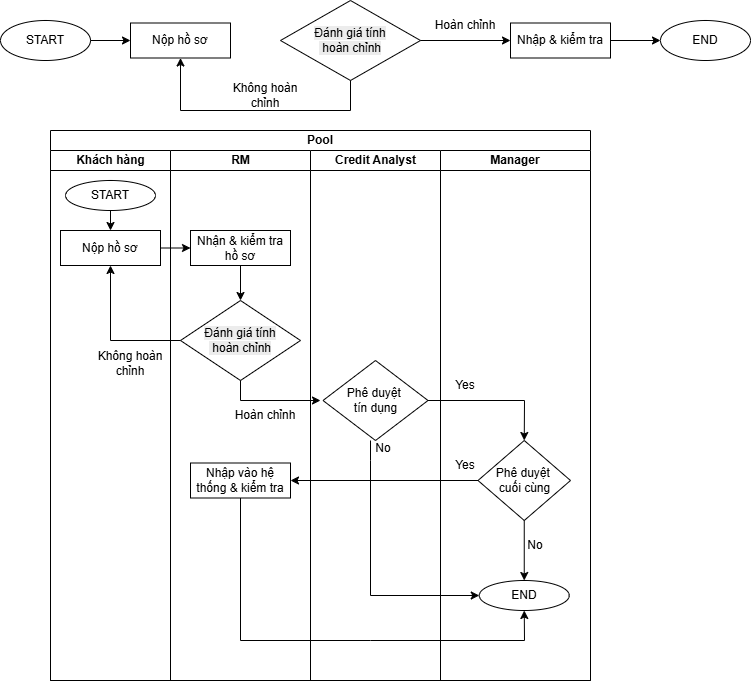

The diagram above was exported from draw.io. Its source (the exported page's mxGraphModel, read from the mxfile embedded in the PNG):
<mxGraphModel dx="1029" dy="579" grid="1" gridSize="10" guides="1" tooltips="1" connect="1" arrows="1" fold="1" page="1" pageScale="1" pageWidth="850" pageHeight="1100" math="0" shadow="0">
  <root>
    <mxCell id="0" />
    <mxCell id="1" parent="0" />
    <mxCell id="H5cMyNmGmrtHlfwXxCe6-1" parent="1" style="ellipse;whiteSpace=wrap;html=1;" value="START" vertex="1">
      <mxGeometry height="40" width="90" x="50" y="60" as="geometry" />
    </mxCell>
    <mxCell id="H5cMyNmGmrtHlfwXxCe6-2" parent="1" style="rounded=0;whiteSpace=wrap;html=1;" value="Nộp hồ sơ" vertex="1">
      <mxGeometry height="35" width="100" x="180" y="62.5" as="geometry" />
    </mxCell>
    <mxCell id="H5cMyNmGmrtHlfwXxCe6-5" parent="1" style="rhombus;whiteSpace=wrap;html=1;" value="&lt;br&gt;&lt;span style=&quot;color: rgb(0, 0, 0); font-family: Helvetica; font-size: 12px; font-style: normal; font-variant-ligatures: normal; font-variant-caps: normal; font-weight: 400; letter-spacing: normal; orphans: 2; text-align: center; text-indent: 0px; text-transform: none; widows: 2; word-spacing: 0px; -webkit-text-stroke-width: 0px; white-space: normal; background-color: rgb(236, 236, 236); text-decoration-thickness: initial; text-decoration-style: initial; text-decoration-color: initial; float: none; display: inline !important;&quot;&gt;Đánh giá tính&lt;br&gt;&amp;nbsp;hoàn chỉnh&lt;/span&gt;&lt;div&gt;&lt;br/&gt;&lt;/div&gt;" vertex="1">
      <mxGeometry height="80" width="140" x="330" y="40" as="geometry" />
    </mxCell>
    <mxCell id="H5cMyNmGmrtHlfwXxCe6-6" edge="1" parent="1" source="H5cMyNmGmrtHlfwXxCe6-5" style="endArrow=classic;html=1;rounded=0;exitX=0.5;exitY=1;exitDx=0;exitDy=0;curved=0;entryX=0.5;entryY=1;entryDx=0;entryDy=0;" target="H5cMyNmGmrtHlfwXxCe6-2" value="">
      <mxGeometry height="50" relative="1" width="50" as="geometry">
        <Array as="points">
          <mxPoint x="400" y="150" />
          <mxPoint x="230" y="150" />
        </Array>
        <mxPoint x="400" y="320" as="sourcePoint" />
        <mxPoint x="425" y="250" as="targetPoint" />
      </mxGeometry>
    </mxCell>
    <mxCell id="H5cMyNmGmrtHlfwXxCe6-7" edge="1" parent="1" source="H5cMyNmGmrtHlfwXxCe6-5" style="endArrow=classic;html=1;rounded=0;exitX=1;exitY=0.5;exitDx=0;exitDy=0;" value="">
      <mxGeometry height="50" relative="1" width="50" as="geometry">
        <mxPoint x="400" y="320" as="sourcePoint" />
        <mxPoint x="560" y="80" as="targetPoint" />
      </mxGeometry>
    </mxCell>
    <mxCell id="H5cMyNmGmrtHlfwXxCe6-8" parent="1" style="text;html=1;whiteSpace=wrap;strokeColor=none;fillColor=none;align=center;verticalAlign=middle;rounded=0;" value="Không hoàn chỉnh" vertex="1">
      <mxGeometry height="30" width="90" x="270" y="120" as="geometry" />
    </mxCell>
    <mxCell id="H5cMyNmGmrtHlfwXxCe6-9" parent="1" style="text;html=1;whiteSpace=wrap;strokeColor=none;fillColor=none;align=center;verticalAlign=middle;rounded=0;" value="Hoàn chỉnh" vertex="1">
      <mxGeometry height="30" width="90" x="470" y="50" as="geometry" />
    </mxCell>
    <mxCell id="H5cMyNmGmrtHlfwXxCe6-11" parent="1" style="rounded=0;whiteSpace=wrap;html=1;" value="Nhập &amp;amp; kiểm tra" vertex="1">
      <mxGeometry height="35" width="100" x="560" y="62.5" as="geometry" />
    </mxCell>
    <mxCell id="H5cMyNmGmrtHlfwXxCe6-12" parent="1" style="ellipse;whiteSpace=wrap;html=1;" value="END" vertex="1">
      <mxGeometry height="40" width="90" x="710" y="60" as="geometry" />
    </mxCell>
    <mxCell id="H5cMyNmGmrtHlfwXxCe6-13" edge="1" parent="1" source="H5cMyNmGmrtHlfwXxCe6-1" style="endArrow=classic;html=1;rounded=0;exitX=1;exitY=0.5;exitDx=0;exitDy=0;entryX=0;entryY=0.5;entryDx=0;entryDy=0;" target="H5cMyNmGmrtHlfwXxCe6-2" value="">
      <mxGeometry height="50" relative="1" width="50" as="geometry">
        <mxPoint x="400" y="330" as="sourcePoint" />
        <mxPoint x="450" y="280" as="targetPoint" />
      </mxGeometry>
    </mxCell>
    <mxCell id="H5cMyNmGmrtHlfwXxCe6-14" edge="1" parent="1" source="H5cMyNmGmrtHlfwXxCe6-11" style="endArrow=classic;html=1;rounded=0;exitX=1;exitY=0.5;exitDx=0;exitDy=0;entryX=0;entryY=0.5;entryDx=0;entryDy=0;" target="H5cMyNmGmrtHlfwXxCe6-12" value="">
      <mxGeometry height="50" relative="1" width="50" as="geometry">
        <mxPoint x="180" y="70" as="sourcePoint" />
        <mxPoint x="220" y="70" as="targetPoint" />
      </mxGeometry>
    </mxCell>
    <mxCell id="H5cMyNmGmrtHlfwXxCe6-16" parent="1" style="swimlane;html=1;childLayout=stackLayout;resizeParent=1;resizeParentMax=0;startSize=20;whiteSpace=wrap;" value="Pool" vertex="1">
      <mxGeometry height="550" width="540" x="100" y="170" as="geometry" />
    </mxCell>
    <mxCell id="H5cMyNmGmrtHlfwXxCe6-17" parent="H5cMyNmGmrtHlfwXxCe6-16" style="swimlane;html=1;startSize=20;" value="Khách hàng" vertex="1">
      <mxGeometry height="530" width="120" y="20" as="geometry" />
    </mxCell>
    <mxCell id="H5cMyNmGmrtHlfwXxCe6-31" parent="H5cMyNmGmrtHlfwXxCe6-17" style="ellipse;whiteSpace=wrap;html=1;" value="START" vertex="1">
      <mxGeometry height="30" width="90" x="15" y="30" as="geometry" />
    </mxCell>
    <mxCell id="H5cMyNmGmrtHlfwXxCe6-32" parent="H5cMyNmGmrtHlfwXxCe6-17" style="rounded=0;whiteSpace=wrap;html=1;" value="Nộp hồ sơ" vertex="1">
      <mxGeometry height="35" width="100" x="10" y="80" as="geometry" />
    </mxCell>
    <mxCell id="H5cMyNmGmrtHlfwXxCe6-33" edge="1" parent="H5cMyNmGmrtHlfwXxCe6-17" style="endArrow=classic;html=1;rounded=0;" target="H5cMyNmGmrtHlfwXxCe6-32" value="">
      <mxGeometry height="50" relative="1" width="50" as="geometry">
        <mxPoint x="60" y="60" as="sourcePoint" />
        <mxPoint x="280" y="307.5" as="targetPoint" />
      </mxGeometry>
    </mxCell>
    <mxCell id="H5cMyNmGmrtHlfwXxCe6-38" parent="H5cMyNmGmrtHlfwXxCe6-17" style="text;html=1;whiteSpace=wrap;strokeColor=none;fillColor=none;align=center;verticalAlign=middle;rounded=0;" value="Không hoàn chỉnh" vertex="1">
      <mxGeometry height="25" width="80" x="40" y="200" as="geometry" />
    </mxCell>
    <mxCell id="H5cMyNmGmrtHlfwXxCe6-18" parent="H5cMyNmGmrtHlfwXxCe6-16" style="swimlane;html=1;startSize=20;" value="RM" vertex="1">
      <mxGeometry height="530" width="140" x="120" y="20" as="geometry" />
    </mxCell>
    <mxCell id="H5cMyNmGmrtHlfwXxCe6-34" parent="H5cMyNmGmrtHlfwXxCe6-18" style="rounded=0;whiteSpace=wrap;html=1;" value="Nhận &amp;amp; kiểm tra hồ sơ" vertex="1">
      <mxGeometry height="35" width="100" x="20" y="80" as="geometry" />
    </mxCell>
    <mxCell id="H5cMyNmGmrtHlfwXxCe6-35" parent="H5cMyNmGmrtHlfwXxCe6-18" style="rhombus;whiteSpace=wrap;html=1;" value="&lt;br&gt;&lt;span style=&quot;color: rgb(0, 0, 0); font-family: Helvetica; font-size: 12px; font-style: normal; font-variant-ligatures: normal; font-variant-caps: normal; font-weight: 400; letter-spacing: normal; orphans: 2; text-align: center; text-indent: 0px; text-transform: none; widows: 2; word-spacing: 0px; -webkit-text-stroke-width: 0px; white-space: normal; background-color: rgb(236, 236, 236); text-decoration-thickness: initial; text-decoration-style: initial; text-decoration-color: initial; float: none; display: inline !important;&quot;&gt;Đánh giá tính&lt;br&gt;&amp;nbsp;hoàn chỉnh&lt;/span&gt;&lt;div&gt;&lt;br/&gt;&lt;/div&gt;" vertex="1">
      <mxGeometry height="80" width="120" x="10" y="150" as="geometry" />
    </mxCell>
    <mxCell id="H5cMyNmGmrtHlfwXxCe6-36" edge="1" parent="H5cMyNmGmrtHlfwXxCe6-18" source="H5cMyNmGmrtHlfwXxCe6-34" style="endArrow=classic;html=1;rounded=0;exitX=0.5;exitY=1;exitDx=0;exitDy=0;entryX=0.5;entryY=0;entryDx=0;entryDy=0;" target="H5cMyNmGmrtHlfwXxCe6-35" value="">
      <mxGeometry height="50" relative="1" width="50" as="geometry">
        <mxPoint x="180" y="150" as="sourcePoint" />
        <mxPoint x="230" y="100" as="targetPoint" />
      </mxGeometry>
    </mxCell>
    <mxCell id="H5cMyNmGmrtHlfwXxCe6-42" parent="H5cMyNmGmrtHlfwXxCe6-18" style="text;html=1;whiteSpace=wrap;strokeColor=none;fillColor=none;align=center;verticalAlign=middle;rounded=0;" value="Hoàn chỉnh" vertex="1">
      <mxGeometry height="30" width="90" x="50" y="250" as="geometry" />
    </mxCell>
    <mxCell id="H5cMyNmGmrtHlfwXxCe6-46" parent="H5cMyNmGmrtHlfwXxCe6-18" style="rounded=0;whiteSpace=wrap;html=1;" value="Nhập vào hệ thống &amp;amp; kiểm tra" vertex="1">
      <mxGeometry height="35" width="100" x="20" y="312.5" as="geometry" />
    </mxCell>
    <mxCell id="H5cMyNmGmrtHlfwXxCe6-50" edge="1" parent="H5cMyNmGmrtHlfwXxCe6-18" style="endArrow=classic;html=1;rounded=0;curved=0;entryX=0.5;entryY=1;entryDx=0;entryDy=0;" target="H5cMyNmGmrtHlfwXxCe6-49" value="">
      <mxGeometry height="50" relative="1" width="50" as="geometry">
        <Array as="points">
          <mxPoint x="70" y="490" />
          <mxPoint x="200" y="490" />
          <mxPoint x="354" y="490" />
        </Array>
        <mxPoint x="70" y="347.5" as="sourcePoint" />
        <mxPoint x="150" y="367.5" as="targetPoint" />
      </mxGeometry>
    </mxCell>
    <mxCell id="H5cMyNmGmrtHlfwXxCe6-19" parent="H5cMyNmGmrtHlfwXxCe6-16" style="swimlane;html=1;startSize=20;" value="Credit Analyst" vertex="1">
      <mxGeometry height="530" width="130" x="260" y="20" as="geometry" />
    </mxCell>
    <mxCell id="H5cMyNmGmrtHlfwXxCe6-43" parent="H5cMyNmGmrtHlfwXxCe6-19" style="rhombus;whiteSpace=wrap;html=1;" value="Phê duyệt&amp;nbsp;&lt;div&gt;tín dụng&lt;/div&gt;" vertex="1">
      <mxGeometry height="80" width="105" x="12.5" y="210" as="geometry" />
    </mxCell>
    <mxCell id="H5cMyNmGmrtHlfwXxCe6-57" parent="H5cMyNmGmrtHlfwXxCe6-19" style="text;html=1;whiteSpace=wrap;strokeColor=none;fillColor=none;align=center;verticalAlign=middle;rounded=0;" value="No" vertex="1">
      <mxGeometry height="30" width="90" x="27.5" y="282.5" as="geometry" />
    </mxCell>
    <mxCell id="H5cMyNmGmrtHlfwXxCe6-30" parent="H5cMyNmGmrtHlfwXxCe6-16" style="swimlane;startSize=20;whiteSpace=wrap;html=1;" value="Manager" vertex="1">
      <mxGeometry height="530" width="150" x="390" y="20" as="geometry" />
    </mxCell>
    <mxCell id="H5cMyNmGmrtHlfwXxCe6-44" parent="H5cMyNmGmrtHlfwXxCe6-30" style="rhombus;whiteSpace=wrap;html=1;" value="Phê duyệt&amp;nbsp;&lt;div&gt;cuối cùng&lt;/div&gt;" vertex="1">
      <mxGeometry height="80" width="92.5" x="37.5" y="290" as="geometry" />
    </mxCell>
    <mxCell id="H5cMyNmGmrtHlfwXxCe6-49" parent="H5cMyNmGmrtHlfwXxCe6-30" style="ellipse;whiteSpace=wrap;html=1;" value="END" vertex="1">
      <mxGeometry height="30" width="90" x="38.75" y="430" as="geometry" />
    </mxCell>
    <mxCell id="H5cMyNmGmrtHlfwXxCe6-53" parent="H5cMyNmGmrtHlfwXxCe6-30" style="text;html=1;whiteSpace=wrap;strokeColor=none;fillColor=none;align=center;verticalAlign=middle;rounded=0;" value="Yes" vertex="1">
      <mxGeometry height="30" width="90" x="-20" y="220" as="geometry" />
    </mxCell>
    <mxCell id="H5cMyNmGmrtHlfwXxCe6-54" parent="H5cMyNmGmrtHlfwXxCe6-30" style="text;html=1;whiteSpace=wrap;strokeColor=none;fillColor=none;align=center;verticalAlign=middle;rounded=0;" value="Yes" vertex="1">
      <mxGeometry height="30" width="90" x="-20" y="300" as="geometry" />
    </mxCell>
    <mxCell id="H5cMyNmGmrtHlfwXxCe6-48" edge="1" parent="H5cMyNmGmrtHlfwXxCe6-30" source="H5cMyNmGmrtHlfwXxCe6-44" style="endArrow=classic;html=1;rounded=0;exitX=0.5;exitY=1;exitDx=0;exitDy=0;curved=0;entryX=0.5;entryY=0;entryDx=0;entryDy=0;" target="H5cMyNmGmrtHlfwXxCe6-49" value="">
      <mxGeometry height="50" relative="1" width="50" as="geometry">
        <Array as="points" />
        <mxPoint x="90" y="320" as="sourcePoint" />
        <mxPoint x="66" y="430" as="targetPoint" />
      </mxGeometry>
    </mxCell>
    <mxCell id="H5cMyNmGmrtHlfwXxCe6-55" parent="H5cMyNmGmrtHlfwXxCe6-30" style="text;html=1;whiteSpace=wrap;strokeColor=none;fillColor=none;align=center;verticalAlign=middle;rounded=0;" value="No" vertex="1">
      <mxGeometry height="30" width="90" x="50" y="380" as="geometry" />
    </mxCell>
    <mxCell id="H5cMyNmGmrtHlfwXxCe6-56" edge="1" parent="H5cMyNmGmrtHlfwXxCe6-30" style="endArrow=classic;html=1;rounded=0;curved=0;entryX=0;entryY=0.5;entryDx=0;entryDy=0;" target="H5cMyNmGmrtHlfwXxCe6-49" value="">
      <mxGeometry height="50" relative="1" width="50" as="geometry">
        <Array as="points">
          <mxPoint x="-70" y="310" />
          <mxPoint x="-70" y="445" />
        </Array>
        <mxPoint x="-70" y="290" as="sourcePoint" />
        <mxPoint x="10" y="310" as="targetPoint" />
      </mxGeometry>
    </mxCell>
    <mxCell id="H5cMyNmGmrtHlfwXxCe6-37" edge="1" parent="H5cMyNmGmrtHlfwXxCe6-16" source="H5cMyNmGmrtHlfwXxCe6-35" style="endArrow=classic;html=1;rounded=0;exitX=0;exitY=0.5;exitDx=0;exitDy=0;curved=0;entryX=0.5;entryY=1;entryDx=0;entryDy=0;" target="H5cMyNmGmrtHlfwXxCe6-32" value="">
      <mxGeometry height="50" relative="1" width="50" as="geometry">
        <Array as="points">
          <mxPoint x="60" y="210" />
        </Array>
        <mxPoint x="470" y="2" as="sourcePoint" />
        <mxPoint x="300" y="-20" as="targetPoint" />
      </mxGeometry>
    </mxCell>
    <mxCell id="H5cMyNmGmrtHlfwXxCe6-41" edge="1" parent="H5cMyNmGmrtHlfwXxCe6-16" source="H5cMyNmGmrtHlfwXxCe6-35" style="endArrow=classic;html=1;rounded=0;curved=0;" value="">
      <mxGeometry height="50" relative="1" width="50" as="geometry">
        <Array as="points">
          <mxPoint x="190" y="270" />
        </Array>
        <mxPoint x="120" y="265" as="sourcePoint" />
        <mxPoint x="270" y="270" as="targetPoint" />
      </mxGeometry>
    </mxCell>
    <mxCell id="H5cMyNmGmrtHlfwXxCe6-47" edge="1" parent="H5cMyNmGmrtHlfwXxCe6-16" source="H5cMyNmGmrtHlfwXxCe6-44" style="endArrow=classic;html=1;rounded=0;exitX=0;exitY=0.5;exitDx=0;exitDy=0;curved=0;entryX=1;entryY=0.5;entryDx=0;entryDy=0;" target="H5cMyNmGmrtHlfwXxCe6-46" value="">
      <mxGeometry height="50" relative="1" width="50" as="geometry">
        <Array as="points" />
        <mxPoint x="130" y="275" as="sourcePoint" />
        <mxPoint x="60" y="200" as="targetPoint" />
      </mxGeometry>
    </mxCell>
    <mxCell id="H5cMyNmGmrtHlfwXxCe6-45" edge="1" parent="H5cMyNmGmrtHlfwXxCe6-16" source="H5cMyNmGmrtHlfwXxCe6-43" style="endArrow=classic;html=1;rounded=0;curved=0;entryX=0.5;entryY=0;entryDx=0;entryDy=0;exitX=1;exitY=0.5;exitDx=0;exitDy=0;" target="H5cMyNmGmrtHlfwXxCe6-44" value="">
      <mxGeometry height="50" relative="1" width="50" as="geometry">
        <Array as="points">
          <mxPoint x="474" y="270" />
        </Array>
        <mxPoint x="325" y="310" as="sourcePoint" />
        <mxPoint x="405" y="330" as="targetPoint" />
      </mxGeometry>
    </mxCell>
    <mxCell id="H5cMyNmGmrtHlfwXxCe6-51" edge="1" parent="H5cMyNmGmrtHlfwXxCe6-16" source="H5cMyNmGmrtHlfwXxCe6-32" style="endArrow=classic;html=1;rounded=0;exitX=1;exitY=0.5;exitDx=0;exitDy=0;entryX=0;entryY=0.5;entryDx=0;entryDy=0;" target="H5cMyNmGmrtHlfwXxCe6-34" value="">
      <mxGeometry height="50" relative="1" width="50" as="geometry">
        <mxPoint x="120" y="120" as="sourcePoint" />
        <mxPoint x="140" y="120" as="targetPoint" />
      </mxGeometry>
    </mxCell>
  </root>
</mxGraphModel>